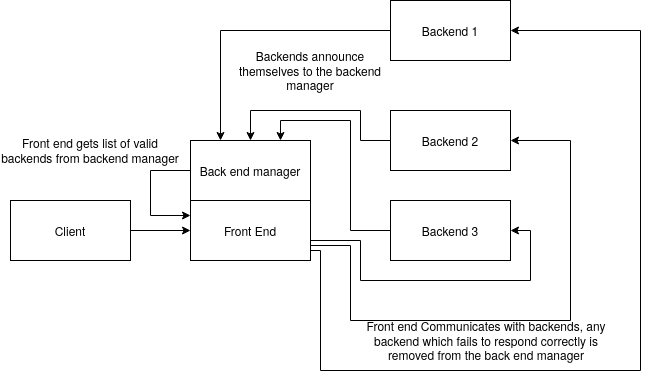

The diagram above was exported from draw.io. Its source (the exported page's mxGraphModel, read from the mxfile embedded in the PNG):
<mxGraphModel dx="942" dy="628" grid="1" gridSize="10" guides="1" tooltips="1" connect="1" arrows="1" fold="1" page="1" pageScale="1" pageWidth="827" pageHeight="1169" math="0" shadow="0">
  <root>
    <mxCell id="0" />
    <mxCell id="1" parent="0" />
    <mxCell id="2" style="edgeStyle=orthogonalEdgeStyle;rounded=0;orthogonalLoop=1;jettySize=auto;html=1;exitX=1;exitY=0.5;exitDx=0;exitDy=0;entryX=0;entryY=0.5;entryDx=0;entryDy=0;" edge="1" source="3" target="7" parent="1">
      <mxGeometry relative="1" as="geometry" />
    </mxCell>
    <mxCell id="3" value="Client" style="rounded=0;whiteSpace=wrap;html=1;" vertex="1" parent="1">
      <mxGeometry x="60" y="300" width="120" height="60" as="geometry" />
    </mxCell>
    <mxCell id="4" style="edgeStyle=orthogonalEdgeStyle;rounded=0;orthogonalLoop=1;jettySize=auto;html=1;exitX=1;exitY=0.5;exitDx=0;exitDy=0;entryX=1;entryY=0.5;entryDx=0;entryDy=0;" edge="1" source="7" target="13" parent="1">
      <mxGeometry relative="1" as="geometry">
        <Array as="points">
          <mxPoint x="360" y="350" />
          <mxPoint x="370" y="350" />
          <mxPoint x="370" y="470" />
          <mxPoint x="690" y="470" />
          <mxPoint x="690" y="130" />
        </Array>
      </mxGeometry>
    </mxCell>
    <mxCell id="5" style="edgeStyle=orthogonalEdgeStyle;rounded=0;orthogonalLoop=1;jettySize=auto;html=1;exitX=1;exitY=0.75;exitDx=0;exitDy=0;entryX=1;entryY=0.5;entryDx=0;entryDy=0;" edge="1" source="7" target="11" parent="1">
      <mxGeometry relative="1" as="geometry">
        <Array as="points">
          <mxPoint x="400" y="345" />
          <mxPoint x="400" y="420" />
          <mxPoint x="620" y="420" />
          <mxPoint x="620" y="240" />
        </Array>
      </mxGeometry>
    </mxCell>
    <mxCell id="6" style="edgeStyle=orthogonalEdgeStyle;rounded=0;orthogonalLoop=1;jettySize=auto;html=1;exitX=1;exitY=0.5;exitDx=0;exitDy=0;entryX=1;entryY=0.5;entryDx=0;entryDy=0;" edge="1" source="7" target="9" parent="1">
      <mxGeometry relative="1" as="geometry">
        <Array as="points">
          <mxPoint x="360" y="340" />
          <mxPoint x="410" y="340" />
          <mxPoint x="410" y="380" />
          <mxPoint x="580" y="380" />
          <mxPoint x="580" y="330" />
        </Array>
      </mxGeometry>
    </mxCell>
    <mxCell id="7" value="Front End" style="rounded=0;whiteSpace=wrap;html=1;" vertex="1" parent="1">
      <mxGeometry x="240" y="300" width="120" height="60" as="geometry" />
    </mxCell>
    <mxCell id="8" style="edgeStyle=orthogonalEdgeStyle;rounded=0;orthogonalLoop=1;jettySize=auto;html=1;exitX=0;exitY=0.5;exitDx=0;exitDy=0;entryX=0.75;entryY=0;entryDx=0;entryDy=0;" edge="1" source="9" target="15" parent="1">
      <mxGeometry relative="1" as="geometry">
        <Array as="points">
          <mxPoint x="400" y="330" />
          <mxPoint x="400" y="220" />
          <mxPoint x="330" y="220" />
        </Array>
      </mxGeometry>
    </mxCell>
    <mxCell id="9" value="Backend 3" style="rounded=0;whiteSpace=wrap;html=1;" vertex="1" parent="1">
      <mxGeometry x="440" y="300" width="120" height="60" as="geometry" />
    </mxCell>
    <mxCell id="10" style="edgeStyle=orthogonalEdgeStyle;rounded=0;orthogonalLoop=1;jettySize=auto;html=1;exitX=0;exitY=0.5;exitDx=0;exitDy=0;entryX=0.5;entryY=0;entryDx=0;entryDy=0;" edge="1" source="11" target="15" parent="1">
      <mxGeometry relative="1" as="geometry">
        <Array as="points">
          <mxPoint x="410" y="240" />
          <mxPoint x="410" y="210" />
          <mxPoint x="300" y="210" />
        </Array>
      </mxGeometry>
    </mxCell>
    <mxCell id="11" value="Backend 2" style="rounded=0;whiteSpace=wrap;html=1;" vertex="1" parent="1">
      <mxGeometry x="440" y="210" width="120" height="60" as="geometry" />
    </mxCell>
    <mxCell id="12" style="edgeStyle=orthogonalEdgeStyle;rounded=0;orthogonalLoop=1;jettySize=auto;html=1;exitX=0;exitY=0.5;exitDx=0;exitDy=0;entryX=0.25;entryY=0;entryDx=0;entryDy=0;" edge="1" source="13" target="15" parent="1">
      <mxGeometry relative="1" as="geometry" />
    </mxCell>
    <mxCell id="13" value="Backend 1" style="rounded=0;whiteSpace=wrap;html=1;" vertex="1" parent="1">
      <mxGeometry x="440" y="100" width="120" height="60" as="geometry" />
    </mxCell>
    <mxCell id="14" style="edgeStyle=orthogonalEdgeStyle;rounded=0;orthogonalLoop=1;jettySize=auto;html=1;exitX=0;exitY=0.5;exitDx=0;exitDy=0;" edge="1" source="15" parent="1">
      <mxGeometry relative="1" as="geometry">
        <mxPoint x="240" y="315" as="targetPoint" />
        <Array as="points">
          <mxPoint x="200" y="270" />
          <mxPoint x="200" y="315" />
        </Array>
      </mxGeometry>
    </mxCell>
    <mxCell id="15" value="Back end manager" style="rounded=0;whiteSpace=wrap;html=1;" vertex="1" parent="1">
      <mxGeometry x="240" y="240" width="120" height="60" as="geometry" />
    </mxCell>
    <mxCell id="16" value="Front end gets list of valid backends from backend manager" style="text;html=1;strokeColor=none;fillColor=none;align=center;verticalAlign=middle;whiteSpace=wrap;rounded=0;" vertex="1" parent="1">
      <mxGeometry x="50" y="240" width="180" height="20" as="geometry" />
    </mxCell>
    <mxCell id="17" value="Backends announce themselves to the backend manager" style="text;html=1;strokeColor=none;fillColor=none;align=center;verticalAlign=middle;whiteSpace=wrap;rounded=0;" vertex="1" parent="1">
      <mxGeometry x="280" y="160" width="160" height="20" as="geometry" />
    </mxCell>
    <mxCell id="18" value="Front end Communicates with backends, any backend which fails to respond correctly is removed from the back end manager" style="text;html=1;strokeColor=none;fillColor=none;align=center;verticalAlign=middle;whiteSpace=wrap;rounded=0;" vertex="1" parent="1">
      <mxGeometry x="402" y="430" width="268" height="20" as="geometry" />
    </mxCell>
  </root>
</mxGraphModel>